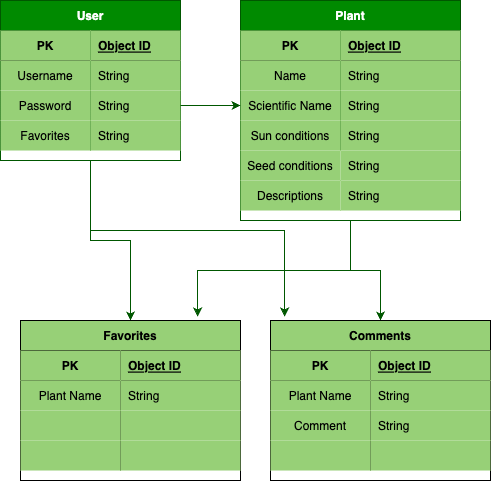

The diagram above was exported from draw.io. Its source (the exported page's mxGraphModel, read from the mxfile embedded in the PNG):
<mxGraphModel dx="1471" dy="801" grid="1" gridSize="10" guides="1" tooltips="1" connect="1" arrows="1" fold="1" page="1" pageScale="1" pageWidth="850" pageHeight="1100" math="0" shadow="0" extFonts="Permanent Marker^https://fonts.googleapis.com/css?family=Permanent+Marker">
  <root>
    <mxCell id="0" />
    <mxCell id="1" parent="0" />
    <mxCell id="U-dLDIgB2E2ZXKl64qAt-27" style="edgeStyle=orthogonalEdgeStyle;rounded=0;orthogonalLoop=1;jettySize=auto;html=1;exitX=0.5;exitY=1;exitDx=0;exitDy=0;entryX=0.5;entryY=0;entryDx=0;entryDy=0;fillColor=#008a00;strokeColor=#005700;" edge="1" parent="1" source="RAjr57K-wVHt5OF4Rovb-1" target="U-dLDIgB2E2ZXKl64qAt-14">
      <mxGeometry relative="1" as="geometry" />
    </mxCell>
    <mxCell id="U-dLDIgB2E2ZXKl64qAt-44" style="edgeStyle=orthogonalEdgeStyle;rounded=0;orthogonalLoop=1;jettySize=auto;html=1;entryX=0.064;entryY=-0.025;entryDx=0;entryDy=0;entryPerimeter=0;fillColor=#008a00;strokeColor=#005700;" edge="1" parent="1" source="RAjr57K-wVHt5OF4Rovb-1" target="U-dLDIgB2E2ZXKl64qAt-28">
      <mxGeometry relative="1" as="geometry">
        <Array as="points">
          <mxPoint x="-366" y="290" />
        </Array>
      </mxGeometry>
    </mxCell>
    <mxCell id="RAjr57K-wVHt5OF4Rovb-1" value="User" style="shape=table;startSize=30;container=1;collapsible=1;childLayout=tableLayout;fixedRows=1;rowLines=0;fontStyle=1;align=center;resizeLast=1;fillColor=#008a00;labelBackgroundColor=none;strokeColor=#005700;fontColor=#ffffff;" parent="1" vertex="1">
      <mxGeometry x="-650" y="60" width="180" height="160" as="geometry" />
    </mxCell>
    <mxCell id="RAjr57K-wVHt5OF4Rovb-2" value="" style="shape=tableRow;horizontal=0;startSize=0;swimlaneHead=0;swimlaneBody=0;fillColor=none;collapsible=0;dropTarget=0;points=[[0,0.5],[1,0.5]];portConstraint=eastwest;top=0;left=0;right=0;bottom=1;" parent="RAjr57K-wVHt5OF4Rovb-1" vertex="1">
      <mxGeometry y="30" width="180" height="30" as="geometry" />
    </mxCell>
    <mxCell id="RAjr57K-wVHt5OF4Rovb-3" value="PK" style="shape=partialRectangle;connectable=0;fillColor=#97D077;top=0;left=0;bottom=0;right=0;fontStyle=1;overflow=hidden;gradientColor=#97d077;strokeColor=#82b366;" parent="RAjr57K-wVHt5OF4Rovb-2" vertex="1">
      <mxGeometry width="90" height="30" as="geometry">
        <mxRectangle width="90" height="30" as="alternateBounds" />
      </mxGeometry>
    </mxCell>
    <mxCell id="RAjr57K-wVHt5OF4Rovb-4" value="Object ID" style="shape=partialRectangle;connectable=0;fillColor=#97D077;top=0;left=0;bottom=0;right=0;align=left;spacingLeft=6;fontStyle=5;overflow=hidden;gradientColor=#97d077;strokeColor=#82b366;" parent="RAjr57K-wVHt5OF4Rovb-2" vertex="1">
      <mxGeometry x="90" width="90" height="30" as="geometry">
        <mxRectangle width="90" height="30" as="alternateBounds" />
      </mxGeometry>
    </mxCell>
    <mxCell id="RAjr57K-wVHt5OF4Rovb-5" value="" style="shape=tableRow;horizontal=0;startSize=0;swimlaneHead=0;swimlaneBody=0;fillColor=none;collapsible=0;dropTarget=0;points=[[0,0.5],[1,0.5]];portConstraint=eastwest;top=0;left=0;right=0;bottom=0;" parent="RAjr57K-wVHt5OF4Rovb-1" vertex="1">
      <mxGeometry y="60" width="180" height="30" as="geometry" />
    </mxCell>
    <mxCell id="RAjr57K-wVHt5OF4Rovb-6" value="Username" style="shape=partialRectangle;connectable=0;fillColor=#97D077;top=0;left=0;bottom=0;right=0;editable=1;overflow=hidden;gradientColor=#97d077;strokeColor=#82b366;" parent="RAjr57K-wVHt5OF4Rovb-5" vertex="1">
      <mxGeometry width="90" height="30" as="geometry">
        <mxRectangle width="90" height="30" as="alternateBounds" />
      </mxGeometry>
    </mxCell>
    <mxCell id="RAjr57K-wVHt5OF4Rovb-7" value="String" style="shape=partialRectangle;connectable=0;fillColor=#97D077;top=0;left=0;bottom=0;right=0;align=left;spacingLeft=6;overflow=hidden;gradientColor=#97d077;strokeColor=#82b366;" parent="RAjr57K-wVHt5OF4Rovb-5" vertex="1">
      <mxGeometry x="90" width="90" height="30" as="geometry">
        <mxRectangle width="90" height="30" as="alternateBounds" />
      </mxGeometry>
    </mxCell>
    <mxCell id="RAjr57K-wVHt5OF4Rovb-8" value="" style="shape=tableRow;horizontal=0;startSize=0;swimlaneHead=0;swimlaneBody=0;fillColor=none;collapsible=0;dropTarget=0;points=[[0,0.5],[1,0.5]];portConstraint=eastwest;top=0;left=0;right=0;bottom=0;" parent="RAjr57K-wVHt5OF4Rovb-1" vertex="1">
      <mxGeometry y="90" width="180" height="30" as="geometry" />
    </mxCell>
    <mxCell id="RAjr57K-wVHt5OF4Rovb-9" value="Password" style="shape=partialRectangle;connectable=0;fillColor=#97D077;top=0;left=0;bottom=0;right=0;editable=1;overflow=hidden;gradientColor=#97d077;strokeColor=#82b366;" parent="RAjr57K-wVHt5OF4Rovb-8" vertex="1">
      <mxGeometry width="90" height="30" as="geometry">
        <mxRectangle width="90" height="30" as="alternateBounds" />
      </mxGeometry>
    </mxCell>
    <mxCell id="RAjr57K-wVHt5OF4Rovb-10" value="String" style="shape=partialRectangle;connectable=0;fillColor=#97D077;top=0;left=0;bottom=0;right=0;align=left;spacingLeft=6;overflow=hidden;gradientColor=#97d077;strokeColor=#82b366;" parent="RAjr57K-wVHt5OF4Rovb-8" vertex="1">
      <mxGeometry x="90" width="90" height="30" as="geometry">
        <mxRectangle width="90" height="30" as="alternateBounds" />
      </mxGeometry>
    </mxCell>
    <mxCell id="RAjr57K-wVHt5OF4Rovb-11" value="" style="shape=tableRow;horizontal=0;startSize=0;swimlaneHead=0;swimlaneBody=0;fillColor=none;collapsible=0;dropTarget=0;points=[[0,0.5],[1,0.5]];portConstraint=eastwest;top=0;left=0;right=0;bottom=0;" parent="RAjr57K-wVHt5OF4Rovb-1" vertex="1">
      <mxGeometry y="120" width="180" height="30" as="geometry" />
    </mxCell>
    <mxCell id="RAjr57K-wVHt5OF4Rovb-12" value="Favorites" style="shape=partialRectangle;connectable=0;fillColor=#97D077;top=0;left=0;bottom=0;right=0;editable=1;overflow=hidden;gradientColor=#97d077;strokeColor=#82b366;" parent="RAjr57K-wVHt5OF4Rovb-11" vertex="1">
      <mxGeometry width="90" height="30" as="geometry">
        <mxRectangle width="90" height="30" as="alternateBounds" />
      </mxGeometry>
    </mxCell>
    <mxCell id="RAjr57K-wVHt5OF4Rovb-13" value="String" style="shape=partialRectangle;connectable=0;fillColor=#97D077;top=0;left=0;bottom=0;right=0;align=left;spacingLeft=6;overflow=hidden;gradientColor=#97d077;strokeColor=#82b366;" parent="RAjr57K-wVHt5OF4Rovb-11" vertex="1">
      <mxGeometry x="90" width="90" height="30" as="geometry">
        <mxRectangle width="90" height="30" as="alternateBounds" />
      </mxGeometry>
    </mxCell>
    <mxCell id="U-dLDIgB2E2ZXKl64qAt-42" style="edgeStyle=orthogonalEdgeStyle;rounded=0;orthogonalLoop=1;jettySize=auto;html=1;entryX=0.5;entryY=0;entryDx=0;entryDy=0;fillColor=#008a00;strokeColor=#005700;" edge="1" parent="1" source="RAjr57K-wVHt5OF4Rovb-14" target="U-dLDIgB2E2ZXKl64qAt-28">
      <mxGeometry relative="1" as="geometry" />
    </mxCell>
    <mxCell id="U-dLDIgB2E2ZXKl64qAt-43" style="edgeStyle=orthogonalEdgeStyle;rounded=0;orthogonalLoop=1;jettySize=auto;html=1;entryX=0.805;entryY=-0.025;entryDx=0;entryDy=0;entryPerimeter=0;fillColor=#008a00;strokeColor=#005700;" edge="1" parent="1" source="RAjr57K-wVHt5OF4Rovb-14" target="U-dLDIgB2E2ZXKl64qAt-14">
      <mxGeometry relative="1" as="geometry" />
    </mxCell>
    <mxCell id="RAjr57K-wVHt5OF4Rovb-14" value="Plant" style="shape=table;startSize=30;container=1;collapsible=1;childLayout=tableLayout;fixedRows=1;rowLines=0;fontStyle=1;align=center;resizeLast=1;fillColor=#008a00;fontColor=#ffffff;strokeColor=#005700;" parent="1" vertex="1">
      <mxGeometry x="-410" y="60" width="220" height="220" as="geometry" />
    </mxCell>
    <mxCell id="RAjr57K-wVHt5OF4Rovb-15" value="" style="shape=tableRow;horizontal=0;startSize=0;swimlaneHead=0;swimlaneBody=0;fillColor=none;collapsible=0;dropTarget=0;points=[[0,0.5],[1,0.5]];portConstraint=eastwest;top=0;left=0;right=0;bottom=1;" parent="RAjr57K-wVHt5OF4Rovb-14" vertex="1">
      <mxGeometry y="30" width="220" height="30" as="geometry" />
    </mxCell>
    <mxCell id="RAjr57K-wVHt5OF4Rovb-16" value="PK" style="shape=partialRectangle;connectable=0;fillColor=#97D077;top=0;left=0;bottom=0;right=0;fontStyle=1;overflow=hidden;" parent="RAjr57K-wVHt5OF4Rovb-15" vertex="1">
      <mxGeometry width="100" height="30" as="geometry">
        <mxRectangle width="100" height="30" as="alternateBounds" />
      </mxGeometry>
    </mxCell>
    <mxCell id="RAjr57K-wVHt5OF4Rovb-17" value="Object ID" style="shape=partialRectangle;connectable=0;fillColor=#97D077;top=0;left=0;bottom=0;right=0;align=left;spacingLeft=6;fontStyle=5;overflow=hidden;" parent="RAjr57K-wVHt5OF4Rovb-15" vertex="1">
      <mxGeometry x="100" width="120" height="30" as="geometry">
        <mxRectangle width="120" height="30" as="alternateBounds" />
      </mxGeometry>
    </mxCell>
    <mxCell id="RAjr57K-wVHt5OF4Rovb-18" value="" style="shape=tableRow;horizontal=0;startSize=0;swimlaneHead=0;swimlaneBody=0;fillColor=none;collapsible=0;dropTarget=0;points=[[0,0.5],[1,0.5]];portConstraint=eastwest;top=0;left=0;right=0;bottom=0;" parent="RAjr57K-wVHt5OF4Rovb-14" vertex="1">
      <mxGeometry y="60" width="220" height="30" as="geometry" />
    </mxCell>
    <mxCell id="RAjr57K-wVHt5OF4Rovb-19" value="Name" style="shape=partialRectangle;connectable=0;fillColor=#97D077;top=0;left=0;bottom=0;right=0;editable=1;overflow=hidden;" parent="RAjr57K-wVHt5OF4Rovb-18" vertex="1">
      <mxGeometry width="100" height="30" as="geometry">
        <mxRectangle width="100" height="30" as="alternateBounds" />
      </mxGeometry>
    </mxCell>
    <mxCell id="RAjr57K-wVHt5OF4Rovb-20" value="String" style="shape=partialRectangle;connectable=0;fillColor=#97D077;top=0;left=0;bottom=0;right=0;align=left;spacingLeft=6;overflow=hidden;" parent="RAjr57K-wVHt5OF4Rovb-18" vertex="1">
      <mxGeometry x="100" width="120" height="30" as="geometry">
        <mxRectangle width="120" height="30" as="alternateBounds" />
      </mxGeometry>
    </mxCell>
    <mxCell id="RAjr57K-wVHt5OF4Rovb-21" value="" style="shape=tableRow;horizontal=0;startSize=0;swimlaneHead=0;swimlaneBody=0;fillColor=none;collapsible=0;dropTarget=0;points=[[0,0.5],[1,0.5]];portConstraint=eastwest;top=0;left=0;right=0;bottom=0;" parent="RAjr57K-wVHt5OF4Rovb-14" vertex="1">
      <mxGeometry y="90" width="220" height="30" as="geometry" />
    </mxCell>
    <mxCell id="RAjr57K-wVHt5OF4Rovb-22" value="Scientific Name" style="shape=partialRectangle;connectable=0;fillColor=#97D077;top=0;left=0;bottom=0;right=0;editable=1;overflow=hidden;" parent="RAjr57K-wVHt5OF4Rovb-21" vertex="1">
      <mxGeometry width="100" height="30" as="geometry">
        <mxRectangle width="100" height="30" as="alternateBounds" />
      </mxGeometry>
    </mxCell>
    <mxCell id="RAjr57K-wVHt5OF4Rovb-23" value="String" style="shape=partialRectangle;connectable=0;fillColor=#97D077;top=0;left=0;bottom=0;right=0;align=left;spacingLeft=6;overflow=hidden;" parent="RAjr57K-wVHt5OF4Rovb-21" vertex="1">
      <mxGeometry x="100" width="120" height="30" as="geometry">
        <mxRectangle width="120" height="30" as="alternateBounds" />
      </mxGeometry>
    </mxCell>
    <mxCell id="RAjr57K-wVHt5OF4Rovb-24" value="" style="shape=tableRow;horizontal=0;startSize=0;swimlaneHead=0;swimlaneBody=0;fillColor=none;collapsible=0;dropTarget=0;points=[[0,0.5],[1,0.5]];portConstraint=eastwest;top=0;left=0;right=0;bottom=0;" parent="RAjr57K-wVHt5OF4Rovb-14" vertex="1">
      <mxGeometry y="120" width="220" height="30" as="geometry" />
    </mxCell>
    <mxCell id="RAjr57K-wVHt5OF4Rovb-25" value="Sun conditions" style="shape=partialRectangle;connectable=0;fillColor=#97D077;top=0;left=0;bottom=0;right=0;editable=1;overflow=hidden;" parent="RAjr57K-wVHt5OF4Rovb-24" vertex="1">
      <mxGeometry width="100" height="30" as="geometry">
        <mxRectangle width="100" height="30" as="alternateBounds" />
      </mxGeometry>
    </mxCell>
    <mxCell id="RAjr57K-wVHt5OF4Rovb-26" value="String" style="shape=partialRectangle;connectable=0;fillColor=#97D077;top=0;left=0;bottom=0;right=0;align=left;spacingLeft=6;overflow=hidden;" parent="RAjr57K-wVHt5OF4Rovb-24" vertex="1">
      <mxGeometry x="100" width="120" height="30" as="geometry">
        <mxRectangle width="120" height="30" as="alternateBounds" />
      </mxGeometry>
    </mxCell>
    <mxCell id="RAjr57K-wVHt5OF4Rovb-27" value="Seed conditions" style="shape=partialRectangle;connectable=0;fillColor=#97D077;top=0;left=0;bottom=0;right=0;editable=1;overflow=hidden;" parent="1" vertex="1">
      <mxGeometry x="-410" y="210" width="100" height="30" as="geometry">
        <mxRectangle width="100" height="30" as="alternateBounds" />
      </mxGeometry>
    </mxCell>
    <mxCell id="RAjr57K-wVHt5OF4Rovb-28" value="Descriptions" style="shape=partialRectangle;connectable=0;fillColor=#97D077;top=0;left=0;bottom=0;right=0;editable=1;overflow=hidden;" parent="1" vertex="1">
      <mxGeometry x="-410" y="240" width="100" height="30" as="geometry">
        <mxRectangle width="100" height="30" as="alternateBounds" />
      </mxGeometry>
    </mxCell>
    <mxCell id="RAjr57K-wVHt5OF4Rovb-29" value="String" style="shape=partialRectangle;connectable=0;fillColor=#97D077;top=0;left=0;bottom=0;right=0;align=left;spacingLeft=6;overflow=hidden;" parent="1" vertex="1">
      <mxGeometry x="-310" y="210" width="120" height="30" as="geometry">
        <mxRectangle width="120" height="30" as="alternateBounds" />
      </mxGeometry>
    </mxCell>
    <mxCell id="RAjr57K-wVHt5OF4Rovb-30" value="String" style="shape=partialRectangle;connectable=0;fillColor=#97D077;top=0;left=0;bottom=0;right=0;align=left;spacingLeft=6;overflow=hidden;" parent="1" vertex="1">
      <mxGeometry x="-310" y="240" width="120" height="30" as="geometry">
        <mxRectangle width="120" height="30" as="alternateBounds" />
      </mxGeometry>
    </mxCell>
    <mxCell id="RAjr57K-wVHt5OF4Rovb-31" style="edgeStyle=orthogonalEdgeStyle;rounded=0;orthogonalLoop=1;jettySize=auto;html=1;exitX=1;exitY=0.5;exitDx=0;exitDy=0;entryX=0;entryY=0.5;entryDx=0;entryDy=0;fillColor=#008a00;strokeColor=#005700;" parent="1" source="RAjr57K-wVHt5OF4Rovb-8" target="RAjr57K-wVHt5OF4Rovb-21" edge="1">
      <mxGeometry relative="1" as="geometry" />
    </mxCell>
    <mxCell id="U-dLDIgB2E2ZXKl64qAt-14" value="Favorites" style="shape=table;startSize=30;container=1;collapsible=1;childLayout=tableLayout;fixedRows=1;rowLines=0;fontStyle=1;align=center;resizeLast=1;fillColor=#97D077;" vertex="1" parent="1">
      <mxGeometry x="-630" y="380" width="220" height="160" as="geometry" />
    </mxCell>
    <mxCell id="U-dLDIgB2E2ZXKl64qAt-15" value="" style="shape=tableRow;horizontal=0;startSize=0;swimlaneHead=0;swimlaneBody=0;fillColor=none;collapsible=0;dropTarget=0;points=[[0,0.5],[1,0.5]];portConstraint=eastwest;top=0;left=0;right=0;bottom=1;" vertex="1" parent="U-dLDIgB2E2ZXKl64qAt-14">
      <mxGeometry y="30" width="220" height="30" as="geometry" />
    </mxCell>
    <mxCell id="U-dLDIgB2E2ZXKl64qAt-16" value="PK" style="shape=partialRectangle;connectable=0;fillColor=#97D077;top=0;left=0;bottom=0;right=0;fontStyle=1;overflow=hidden;" vertex="1" parent="U-dLDIgB2E2ZXKl64qAt-15">
      <mxGeometry width="100" height="30" as="geometry">
        <mxRectangle width="100" height="30" as="alternateBounds" />
      </mxGeometry>
    </mxCell>
    <mxCell id="U-dLDIgB2E2ZXKl64qAt-17" value="Object ID" style="shape=partialRectangle;connectable=0;fillColor=#97D077;top=0;left=0;bottom=0;right=0;align=left;spacingLeft=6;fontStyle=5;overflow=hidden;" vertex="1" parent="U-dLDIgB2E2ZXKl64qAt-15">
      <mxGeometry x="100" width="120" height="30" as="geometry">
        <mxRectangle width="120" height="30" as="alternateBounds" />
      </mxGeometry>
    </mxCell>
    <mxCell id="U-dLDIgB2E2ZXKl64qAt-18" value="" style="shape=tableRow;horizontal=0;startSize=0;swimlaneHead=0;swimlaneBody=0;fillColor=none;collapsible=0;dropTarget=0;points=[[0,0.5],[1,0.5]];portConstraint=eastwest;top=0;left=0;right=0;bottom=0;" vertex="1" parent="U-dLDIgB2E2ZXKl64qAt-14">
      <mxGeometry y="60" width="220" height="30" as="geometry" />
    </mxCell>
    <mxCell id="U-dLDIgB2E2ZXKl64qAt-19" value="Plant Name" style="shape=partialRectangle;connectable=0;fillColor=#97D077;top=0;left=0;bottom=0;right=0;editable=1;overflow=hidden;" vertex="1" parent="U-dLDIgB2E2ZXKl64qAt-18">
      <mxGeometry width="100" height="30" as="geometry">
        <mxRectangle width="100" height="30" as="alternateBounds" />
      </mxGeometry>
    </mxCell>
    <mxCell id="U-dLDIgB2E2ZXKl64qAt-20" value="String" style="shape=partialRectangle;connectable=0;fillColor=#97D077;top=0;left=0;bottom=0;right=0;align=left;spacingLeft=6;overflow=hidden;" vertex="1" parent="U-dLDIgB2E2ZXKl64qAt-18">
      <mxGeometry x="100" width="120" height="30" as="geometry">
        <mxRectangle width="120" height="30" as="alternateBounds" />
      </mxGeometry>
    </mxCell>
    <mxCell id="U-dLDIgB2E2ZXKl64qAt-21" value="" style="shape=tableRow;horizontal=0;startSize=0;swimlaneHead=0;swimlaneBody=0;fillColor=none;collapsible=0;dropTarget=0;points=[[0,0.5],[1,0.5]];portConstraint=eastwest;top=0;left=0;right=0;bottom=0;" vertex="1" parent="U-dLDIgB2E2ZXKl64qAt-14">
      <mxGeometry y="90" width="220" height="30" as="geometry" />
    </mxCell>
    <mxCell id="U-dLDIgB2E2ZXKl64qAt-22" value="" style="shape=partialRectangle;connectable=0;fillColor=#97D077;top=0;left=0;bottom=0;right=0;editable=1;overflow=hidden;" vertex="1" parent="U-dLDIgB2E2ZXKl64qAt-21">
      <mxGeometry width="100" height="30" as="geometry">
        <mxRectangle width="100" height="30" as="alternateBounds" />
      </mxGeometry>
    </mxCell>
    <mxCell id="U-dLDIgB2E2ZXKl64qAt-23" value="" style="shape=partialRectangle;connectable=0;fillColor=#97D077;top=0;left=0;bottom=0;right=0;align=left;spacingLeft=6;overflow=hidden;" vertex="1" parent="U-dLDIgB2E2ZXKl64qAt-21">
      <mxGeometry x="100" width="120" height="30" as="geometry">
        <mxRectangle width="120" height="30" as="alternateBounds" />
      </mxGeometry>
    </mxCell>
    <mxCell id="U-dLDIgB2E2ZXKl64qAt-24" value="" style="shape=tableRow;horizontal=0;startSize=0;swimlaneHead=0;swimlaneBody=0;fillColor=none;collapsible=0;dropTarget=0;points=[[0,0.5],[1,0.5]];portConstraint=eastwest;top=0;left=0;right=0;bottom=0;" vertex="1" parent="U-dLDIgB2E2ZXKl64qAt-14">
      <mxGeometry y="120" width="220" height="30" as="geometry" />
    </mxCell>
    <mxCell id="U-dLDIgB2E2ZXKl64qAt-25" value="" style="shape=partialRectangle;connectable=0;fillColor=#97D077;top=0;left=0;bottom=0;right=0;editable=1;overflow=hidden;" vertex="1" parent="U-dLDIgB2E2ZXKl64qAt-24">
      <mxGeometry width="100" height="30" as="geometry">
        <mxRectangle width="100" height="30" as="alternateBounds" />
      </mxGeometry>
    </mxCell>
    <mxCell id="U-dLDIgB2E2ZXKl64qAt-26" value="" style="shape=partialRectangle;connectable=0;fillColor=#97D077;top=0;left=0;bottom=0;right=0;align=left;spacingLeft=6;overflow=hidden;" vertex="1" parent="U-dLDIgB2E2ZXKl64qAt-24">
      <mxGeometry x="100" width="120" height="30" as="geometry">
        <mxRectangle width="120" height="30" as="alternateBounds" />
      </mxGeometry>
    </mxCell>
    <mxCell id="U-dLDIgB2E2ZXKl64qAt-28" value="Comments" style="shape=table;startSize=30;container=1;collapsible=1;childLayout=tableLayout;fixedRows=1;rowLines=0;fontStyle=1;align=center;resizeLast=1;fillColor=#97D077;" vertex="1" parent="1">
      <mxGeometry x="-380" y="380" width="220" height="160" as="geometry" />
    </mxCell>
    <mxCell id="U-dLDIgB2E2ZXKl64qAt-29" value="" style="shape=tableRow;horizontal=0;startSize=0;swimlaneHead=0;swimlaneBody=0;fillColor=none;collapsible=0;dropTarget=0;points=[[0,0.5],[1,0.5]];portConstraint=eastwest;top=0;left=0;right=0;bottom=1;" vertex="1" parent="U-dLDIgB2E2ZXKl64qAt-28">
      <mxGeometry y="30" width="220" height="30" as="geometry" />
    </mxCell>
    <mxCell id="U-dLDIgB2E2ZXKl64qAt-30" value="PK" style="shape=partialRectangle;connectable=0;fillColor=#97D077;top=0;left=0;bottom=0;right=0;fontStyle=1;overflow=hidden;" vertex="1" parent="U-dLDIgB2E2ZXKl64qAt-29">
      <mxGeometry width="100" height="30" as="geometry">
        <mxRectangle width="100" height="30" as="alternateBounds" />
      </mxGeometry>
    </mxCell>
    <mxCell id="U-dLDIgB2E2ZXKl64qAt-31" value="Object ID" style="shape=partialRectangle;connectable=0;fillColor=#97D077;top=0;left=0;bottom=0;right=0;align=left;spacingLeft=6;fontStyle=5;overflow=hidden;" vertex="1" parent="U-dLDIgB2E2ZXKl64qAt-29">
      <mxGeometry x="100" width="120" height="30" as="geometry">
        <mxRectangle width="120" height="30" as="alternateBounds" />
      </mxGeometry>
    </mxCell>
    <mxCell id="U-dLDIgB2E2ZXKl64qAt-32" value="" style="shape=tableRow;horizontal=0;startSize=0;swimlaneHead=0;swimlaneBody=0;fillColor=none;collapsible=0;dropTarget=0;points=[[0,0.5],[1,0.5]];portConstraint=eastwest;top=0;left=0;right=0;bottom=0;" vertex="1" parent="U-dLDIgB2E2ZXKl64qAt-28">
      <mxGeometry y="60" width="220" height="30" as="geometry" />
    </mxCell>
    <mxCell id="U-dLDIgB2E2ZXKl64qAt-33" value="Plant Name" style="shape=partialRectangle;connectable=0;fillColor=#97D077;top=0;left=0;bottom=0;right=0;editable=1;overflow=hidden;" vertex="1" parent="U-dLDIgB2E2ZXKl64qAt-32">
      <mxGeometry width="100" height="30" as="geometry">
        <mxRectangle width="100" height="30" as="alternateBounds" />
      </mxGeometry>
    </mxCell>
    <mxCell id="U-dLDIgB2E2ZXKl64qAt-34" value="String" style="shape=partialRectangle;connectable=0;fillColor=#97D077;top=0;left=0;bottom=0;right=0;align=left;spacingLeft=6;overflow=hidden;" vertex="1" parent="U-dLDIgB2E2ZXKl64qAt-32">
      <mxGeometry x="100" width="120" height="30" as="geometry">
        <mxRectangle width="120" height="30" as="alternateBounds" />
      </mxGeometry>
    </mxCell>
    <mxCell id="U-dLDIgB2E2ZXKl64qAt-35" value="" style="shape=tableRow;horizontal=0;startSize=0;swimlaneHead=0;swimlaneBody=0;fillColor=none;collapsible=0;dropTarget=0;points=[[0,0.5],[1,0.5]];portConstraint=eastwest;top=0;left=0;right=0;bottom=0;" vertex="1" parent="U-dLDIgB2E2ZXKl64qAt-28">
      <mxGeometry y="90" width="220" height="30" as="geometry" />
    </mxCell>
    <mxCell id="U-dLDIgB2E2ZXKl64qAt-36" value="Comment" style="shape=partialRectangle;connectable=0;fillColor=#97D077;top=0;left=0;bottom=0;right=0;editable=1;overflow=hidden;" vertex="1" parent="U-dLDIgB2E2ZXKl64qAt-35">
      <mxGeometry width="100" height="30" as="geometry">
        <mxRectangle width="100" height="30" as="alternateBounds" />
      </mxGeometry>
    </mxCell>
    <mxCell id="U-dLDIgB2E2ZXKl64qAt-37" value="String" style="shape=partialRectangle;connectable=0;fillColor=#97D077;top=0;left=0;bottom=0;right=0;align=left;spacingLeft=6;overflow=hidden;" vertex="1" parent="U-dLDIgB2E2ZXKl64qAt-35">
      <mxGeometry x="100" width="120" height="30" as="geometry">
        <mxRectangle width="120" height="30" as="alternateBounds" />
      </mxGeometry>
    </mxCell>
    <mxCell id="U-dLDIgB2E2ZXKl64qAt-38" value="" style="shape=tableRow;horizontal=0;startSize=0;swimlaneHead=0;swimlaneBody=0;fillColor=none;collapsible=0;dropTarget=0;points=[[0,0.5],[1,0.5]];portConstraint=eastwest;top=0;left=0;right=0;bottom=0;" vertex="1" parent="U-dLDIgB2E2ZXKl64qAt-28">
      <mxGeometry y="120" width="220" height="30" as="geometry" />
    </mxCell>
    <mxCell id="U-dLDIgB2E2ZXKl64qAt-39" value="" style="shape=partialRectangle;connectable=0;fillColor=#97D077;top=0;left=0;bottom=0;right=0;editable=1;overflow=hidden;" vertex="1" parent="U-dLDIgB2E2ZXKl64qAt-38">
      <mxGeometry width="100" height="30" as="geometry">
        <mxRectangle width="100" height="30" as="alternateBounds" />
      </mxGeometry>
    </mxCell>
    <mxCell id="U-dLDIgB2E2ZXKl64qAt-40" value="" style="shape=partialRectangle;connectable=0;fillColor=#97D077;top=0;left=0;bottom=0;right=0;align=left;spacingLeft=6;overflow=hidden;" vertex="1" parent="U-dLDIgB2E2ZXKl64qAt-38">
      <mxGeometry x="100" width="120" height="30" as="geometry">
        <mxRectangle width="120" height="30" as="alternateBounds" />
      </mxGeometry>
    </mxCell>
  </root>
</mxGraphModel>